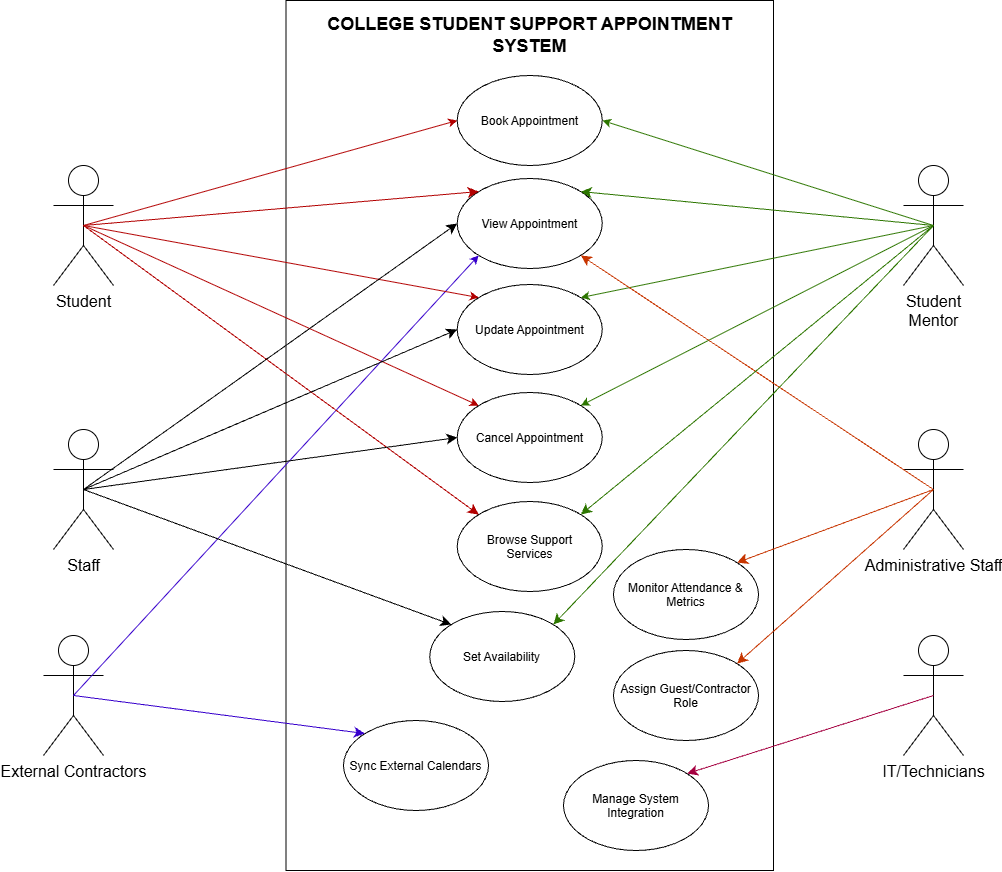

The diagram above was exported from draw.io. Its source (the exported page's mxGraphModel, read from the mxfile embedded in the PNG):
<mxGraphModel dx="1040" dy="1931" grid="1" gridSize="10" guides="1" tooltips="1" connect="1" arrows="1" fold="1" page="1" pageScale="1" pageWidth="1169" pageHeight="827" math="0" shadow="0">
  <root>
    <mxCell id="0" />
    <mxCell id="1" parent="0" />
    <mxCell id="RDf24h6JZpriAq5lBq6W-3" parent="1" style="rounded=0;whiteSpace=wrap;html=1;" value="" vertex="1">
      <mxGeometry height="870" width="487.5" x="362.5" y="-30" as="geometry" />
    </mxCell>
    <mxCell id="RDf24h6JZpriAq5lBq6W-4" parent="1" style="ellipse;whiteSpace=wrap;html=1;shapeInside=1;" value="Book Appointment" vertex="1">
      <mxGeometry height="90" width="145" x="533.75" y="45" as="geometry" />
    </mxCell>
    <mxCell id="RDf24h6JZpriAq5lBq6W-5" parent="1" style="shape=umlActor;verticalLabelPosition=bottom;verticalAlign=top;html=1;outlineConnect=0;labelPerimeter=1;" value="&lt;font style=&quot;font-size: 16px;&quot;&gt;Student&lt;/font&gt;" vertex="1">
      <mxGeometry height="120" width="60" x="130" y="135" as="geometry" />
    </mxCell>
    <mxCell id="RDf24h6JZpriAq5lBq6W-6" parent="1" style="shape=umlActor;verticalLabelPosition=bottom;verticalAlign=top;html=1;outlineConnect=0;labelPerimeter=1;" value="&lt;font style=&quot;font-size: 16px;&quot;&gt;Staff&lt;/font&gt;" vertex="1">
      <mxGeometry height="120" width="60" x="130" y="399" as="geometry" />
    </mxCell>
    <mxCell id="RDf24h6JZpriAq5lBq6W-7" parent="1" style="shape=umlActor;verticalLabelPosition=bottom;verticalAlign=top;html=1;outlineConnect=0;labelPerimeter=1;" value="&lt;font style=&quot;font-size: 16px;&quot;&gt;Student&lt;/font&gt;&lt;div&gt;&lt;font style=&quot;font-size: 16px;&quot;&gt;Mentor&lt;/font&gt;&lt;/div&gt;" vertex="1">
      <mxGeometry height="120" width="60" x="980" y="135" as="geometry" />
    </mxCell>
    <mxCell id="RDf24h6JZpriAq5lBq6W-14" parent="1" style="ellipse;whiteSpace=wrap;html=1;shapeInside=1;" value="View Appointment" vertex="1">
      <mxGeometry height="90" width="145" x="533.75" y="148" as="geometry" />
    </mxCell>
    <mxCell id="RDf24h6JZpriAq5lBq6W-31" parent="1" style="shape=umlActor;verticalLabelPosition=bottom;verticalAlign=top;html=1;outlineConnect=0;labelPerimeter=1;" value="&lt;font style=&quot;font-size: 16px;&quot;&gt;Administrative Staff&lt;/font&gt;" vertex="1">
      <mxGeometry height="120" width="60" x="980" y="399" as="geometry" />
    </mxCell>
    <mxCell id="RDf24h6JZpriAq5lBq6W-32" parent="1" style="shape=umlActor;verticalLabelPosition=bottom;verticalAlign=top;html=1;outlineConnect=0;labelPerimeter=1;" value="&lt;font style=&quot;font-size: 16px;&quot;&gt;External Contractors&lt;/font&gt;" vertex="1">
      <mxGeometry height="120" width="60" x="120" y="605" as="geometry" />
    </mxCell>
    <mxCell id="RDf24h6JZpriAq5lBq6W-33" parent="1" style="shape=umlActor;verticalLabelPosition=bottom;verticalAlign=top;html=1;outlineConnect=0;labelPerimeter=1;" value="&lt;font style=&quot;font-size: 16px;&quot;&gt;IT/Technicians&lt;/font&gt;" vertex="1">
      <mxGeometry height="120" width="60" x="980" y="605" as="geometry" />
    </mxCell>
    <mxCell id="RDf24h6JZpriAq5lBq6W-37" edge="1" parent="1" source="RDf24h6JZpriAq5lBq6W-32" style="endArrow=classic;html=1;rounded=0;defaultLabelBackgroundColor=gap;entryX=0;entryY=1;entryDx=0;entryDy=0;exitX=0.5;exitY=0.5;exitDx=0;exitDy=0;exitPerimeter=0;fillColor=#6a00ff;strokeColor=#3700CC;" target="RDf24h6JZpriAq5lBq6W-14" value="">
      <mxGeometry height="50" relative="1" width="50" as="geometry">
        <mxPoint x="230" y="625" as="sourcePoint" />
        <mxPoint x="280" y="575" as="targetPoint" />
      </mxGeometry>
    </mxCell>
    <mxCell id="RDf24h6JZpriAq5lBq6W-39" edge="1" parent="1" source="RDf24h6JZpriAq5lBq6W-5" style="endArrow=classic;html=1;rounded=0;defaultLabelBackgroundColor=gap;entryX=0;entryY=0.5;entryDx=0;entryDy=0;exitX=0.5;exitY=0.5;exitDx=0;exitDy=0;exitPerimeter=0;fillColor=#e51400;strokeColor=#B20000;" target="RDf24h6JZpriAq5lBq6W-4" value="">
      <mxGeometry height="50" relative="1" width="50" as="geometry">
        <mxPoint x="230" y="185" as="sourcePoint" />
        <mxPoint x="280" y="135" as="targetPoint" />
      </mxGeometry>
    </mxCell>
    <mxCell id="RDf24h6JZpriAq5lBq6W-40" edge="1" parent="1" source="RDf24h6JZpriAq5lBq6W-7" style="endArrow=classic;html=1;rounded=0;defaultLabelBackgroundColor=gap;entryX=1;entryY=0.5;entryDx=0;entryDy=0;exitX=0.5;exitY=0.5;exitDx=0;exitDy=0;exitPerimeter=0;fillColor=#60a917;strokeColor=#2D7600;" target="RDf24h6JZpriAq5lBq6W-4" value="">
      <mxGeometry height="50" relative="1" width="50" as="geometry">
        <mxPoint x="250" y="360" as="sourcePoint" />
        <mxPoint x="300" y="310" as="targetPoint" />
      </mxGeometry>
    </mxCell>
    <mxCell id="RDf24h6JZpriAq5lBq6W-42" parent="1" style="text;html=1;whiteSpace=wrap;strokeColor=none;fillColor=none;align=center;verticalAlign=middle;rounded=0;" value="&lt;font style=&quot;font-size: 18px;&quot;&gt;&lt;b style=&quot;&quot;&gt;COLLEGE STUDENT SUPPORT APPOINTMENT SYSTEM&lt;/b&gt;&lt;/font&gt;" vertex="1">
      <mxGeometry height="30" width="445" x="383.75" y="-10" as="geometry" />
    </mxCell>
    <mxCell id="RDf24h6JZpriAq5lBq6W-48" parent="1" style="ellipse;whiteSpace=wrap;html=1;shapeInside=1;" value="Cancel Appointment" vertex="1">
      <mxGeometry height="90" width="145" x="533.75" y="362" as="geometry" />
    </mxCell>
    <mxCell id="RDf24h6JZpriAq5lBq6W-51" edge="1" parent="1" source="RDf24h6JZpriAq5lBq6W-5" style="endArrow=classic;html=1;rounded=0;defaultLabelBackgroundColor=gap;entryX=0;entryY=0;entryDx=0;entryDy=0;exitX=0.5;exitY=0.5;exitDx=0;exitDy=0;exitPerimeter=0;fillColor=#e51400;strokeColor=#B20000;" target="RDf24h6JZpriAq5lBq6W-48" value="">
      <mxGeometry height="50" relative="1" width="50" as="geometry">
        <mxPoint x="570" y="520" as="sourcePoint" />
        <mxPoint x="620" y="470" as="targetPoint" />
      </mxGeometry>
    </mxCell>
    <mxCell id="RDf24h6JZpriAq5lBq6W-52" parent="1" style="ellipse;whiteSpace=wrap;html=1;shapeInside=1;" value="&lt;span style=&quot;background-color: transparent; color: light-dark(#000000, var(--ge-light-color, #ffffff)); text-decoration-line: inherit;&quot;&gt;Update Appointment&lt;/span&gt;" vertex="1">
      <mxGeometry height="90" width="145" x="533.75" y="254" as="geometry" />
    </mxCell>
    <mxCell id="RDf24h6JZpriAq5lBq6W-53" edge="1" parent="1" source="RDf24h6JZpriAq5lBq6W-5" style="endArrow=classic;html=1;rounded=0;defaultLabelBackgroundColor=gap;entryX=0;entryY=0;entryDx=0;entryDy=0;exitX=0.5;exitY=0.5;exitDx=0;exitDy=0;exitPerimeter=0;fillColor=#e51400;strokeColor=#B20000;" target="RDf24h6JZpriAq5lBq6W-52" value="">
      <mxGeometry height="50" relative="1" width="50" as="geometry">
        <mxPoint x="570" y="520" as="sourcePoint" />
        <mxPoint x="620" y="470" as="targetPoint" />
      </mxGeometry>
    </mxCell>
    <mxCell id="RDf24h6JZpriAq5lBq6W-56" edge="1" parent="1" source="RDf24h6JZpriAq5lBq6W-7" style="endArrow=classic;html=1;rounded=0;defaultLabelBackgroundColor=gap;entryX=1;entryY=0;entryDx=0;entryDy=0;exitX=0.5;exitY=0.5;exitDx=0;exitDy=0;exitPerimeter=0;fillColor=#60a917;strokeColor=#2D7600;" target="RDf24h6JZpriAq5lBq6W-48" value="">
      <mxGeometry height="50" relative="1" width="50" as="geometry">
        <mxPoint x="570" y="520" as="sourcePoint" />
        <mxPoint x="620" y="470" as="targetPoint" />
      </mxGeometry>
    </mxCell>
    <mxCell id="RDf24h6JZpriAq5lBq6W-57" edge="1" parent="1" source="RDf24h6JZpriAq5lBq6W-7" style="endArrow=classic;html=1;rounded=0;defaultLabelBackgroundColor=gap;entryX=1;entryY=0;entryDx=0;entryDy=0;exitX=0.5;exitY=0.5;exitDx=0;exitDy=0;exitPerimeter=0;fillColor=#60a917;strokeColor=#2D7600;" target="RDf24h6JZpriAq5lBq6W-52" value="">
      <mxGeometry height="50" relative="1" width="50" as="geometry">
        <mxPoint x="310" y="610" as="sourcePoint" />
        <mxPoint x="360" y="560" as="targetPoint" />
      </mxGeometry>
    </mxCell>
    <mxCell id="WnsI5vWN-J8VowuHYDno-2" parent="1" style="ellipse;whiteSpace=wrap;html=1;shapeInside=1;" value="Set Availability" vertex="1">
      <mxGeometry height="90" width="145" x="506.25" y="581" as="geometry" />
    </mxCell>
    <mxCell id="WnsI5vWN-J8VowuHYDno-3" parent="1" style="ellipse;whiteSpace=wrap;html=1;shapeInside=1;" value="Sync External Calendars" vertex="1">
      <mxGeometry height="90" width="145" x="420" y="690" as="geometry" />
    </mxCell>
    <mxCell id="WnsI5vWN-J8VowuHYDno-4" parent="1" style="ellipse;whiteSpace=wrap;html=1;shapeInside=1;" value="Assign Guest/Contractor Role" vertex="1">
      <mxGeometry height="90" width="145" x="690" y="620" as="geometry" />
    </mxCell>
    <mxCell id="WnsI5vWN-J8VowuHYDno-5" parent="1" style="ellipse;whiteSpace=wrap;html=1;shapeInside=1;" value="Manage System Integration" vertex="1">
      <mxGeometry height="90" width="145" x="640" y="730" as="geometry" />
    </mxCell>
    <mxCell id="WnsI5vWN-J8VowuHYDno-6" edge="1" parent="1" source="RDf24h6JZpriAq5lBq6W-5" style="endArrow=classic;html=1;rounded=0;fontSize=12;defaultLabelBackgroundColor=page;labelPadding=0 4;startSize=8;endSize=8;curved=1;exitX=0.5;exitY=0.5;exitDx=0;exitDy=0;exitPerimeter=0;entryX=0;entryY=0;entryDx=0;entryDy=0;fillColor=#e51400;strokeColor=#B20000;" target="RDf24h6JZpriAq5lBq6W-14" value="">
      <mxGeometry height="50" relative="1" width="50" as="geometry">
        <mxPoint x="580" y="370" as="sourcePoint" />
        <mxPoint x="630" y="320" as="targetPoint" />
      </mxGeometry>
    </mxCell>
    <mxCell id="WnsI5vWN-J8VowuHYDno-11" edge="1" parent="1" source="RDf24h6JZpriAq5lBq6W-33" style="endArrow=classic;html=1;rounded=0;fontSize=12;defaultLabelBackgroundColor=page;labelPadding=0 4;startSize=8;endSize=8;curved=1;entryX=1;entryY=0;entryDx=0;entryDy=0;exitX=0.5;exitY=0.5;exitDx=0;exitDy=0;exitPerimeter=0;fillColor=#d80073;strokeColor=#A50040;" target="WnsI5vWN-J8VowuHYDno-5" value="">
      <mxGeometry height="50" relative="1" width="50" as="geometry">
        <mxPoint x="610" y="370" as="sourcePoint" />
        <mxPoint x="660" y="320" as="targetPoint" />
      </mxGeometry>
    </mxCell>
    <mxCell id="WnsI5vWN-J8VowuHYDno-12" edge="1" parent="1" source="RDf24h6JZpriAq5lBq6W-31" style="endArrow=classic;html=1;rounded=0;fontSize=12;defaultLabelBackgroundColor=page;labelPadding=0 4;startSize=8;endSize=8;curved=1;entryX=1;entryY=1;entryDx=0;entryDy=0;exitX=0.5;exitY=0.5;exitDx=0;exitDy=0;exitPerimeter=0;fillColor=#fa6800;strokeColor=#C73500;" target="RDf24h6JZpriAq5lBq6W-14" value="">
      <mxGeometry height="50" relative="1" width="50" as="geometry">
        <mxPoint x="640" y="370" as="sourcePoint" />
        <mxPoint x="690" y="320" as="targetPoint" />
      </mxGeometry>
    </mxCell>
    <mxCell id="WnsI5vWN-J8VowuHYDno-13" edge="1" parent="1" source="RDf24h6JZpriAq5lBq6W-31" style="endArrow=classic;html=1;rounded=0;fontSize=12;defaultLabelBackgroundColor=page;labelPadding=0 4;startSize=8;endSize=8;curved=1;entryX=1;entryY=0;entryDx=0;entryDy=0;exitX=0.5;exitY=0.5;exitDx=0;exitDy=0;exitPerimeter=0;fillColor=#fa6800;strokeColor=#C73500;" target="WnsI5vWN-J8VowuHYDno-4" value="">
      <mxGeometry height="50" relative="1" width="50" as="geometry">
        <mxPoint x="820" y="400" as="sourcePoint" />
        <mxPoint x="870" y="350" as="targetPoint" />
      </mxGeometry>
    </mxCell>
    <mxCell id="WnsI5vWN-J8VowuHYDno-14" edge="1" parent="1" source="RDf24h6JZpriAq5lBq6W-32" style="endArrow=classic;html=1;rounded=0;fontSize=12;defaultLabelBackgroundColor=page;labelPadding=0 4;startSize=8;endSize=8;curved=1;entryX=0;entryY=0;entryDx=0;entryDy=0;exitX=0.5;exitY=0.5;exitDx=0;exitDy=0;exitPerimeter=0;fillColor=#6a00ff;strokeColor=#3700CC;" target="WnsI5vWN-J8VowuHYDno-3" value="">
      <mxGeometry height="50" relative="1" width="50" as="geometry">
        <mxPoint x="630" y="470" as="sourcePoint" />
        <mxPoint x="680" y="420" as="targetPoint" />
      </mxGeometry>
    </mxCell>
    <mxCell id="WnsI5vWN-J8VowuHYDno-15" parent="1" style="ellipse;whiteSpace=wrap;html=1;shapeInside=1;" value="Monitor Attendance &amp;amp; Metrics" vertex="1">
      <mxGeometry height="90" width="145" x="690" y="519" as="geometry" />
    </mxCell>
    <mxCell id="WnsI5vWN-J8VowuHYDno-16" edge="1" parent="1" source="RDf24h6JZpriAq5lBq6W-31" style="endArrow=classic;html=1;rounded=0;fontSize=12;defaultLabelBackgroundColor=page;labelPadding=0 4;startSize=8;endSize=8;curved=1;entryX=1;entryY=0;entryDx=0;entryDy=0;exitX=0.5;exitY=0.5;exitDx=0;exitDy=0;exitPerimeter=0;fillColor=#fa6800;strokeColor=#C73500;" target="WnsI5vWN-J8VowuHYDno-15" value="">
      <mxGeometry height="50" relative="1" width="50" as="geometry">
        <mxPoint x="650" y="470" as="sourcePoint" />
        <mxPoint x="700" y="420" as="targetPoint" />
      </mxGeometry>
    </mxCell>
    <mxCell id="WnsI5vWN-J8VowuHYDno-17" parent="1" style="ellipse;whiteSpace=wrap;html=1;shapeInside=1;" value="Browse Support Services" vertex="1">
      <mxGeometry height="90" width="145" x="533.75" y="471" as="geometry" />
    </mxCell>
    <mxCell id="WnsI5vWN-J8VowuHYDno-19" edge="1" parent="1" source="RDf24h6JZpriAq5lBq6W-5" style="endArrow=classic;html=1;rounded=0;fontSize=12;defaultLabelBackgroundColor=page;labelPadding=0 4;startSize=8;endSize=8;curved=1;entryX=0;entryY=0;entryDx=0;entryDy=0;exitX=0.5;exitY=0.5;exitDx=0;exitDy=0;exitPerimeter=0;fillColor=#e51400;strokeColor=#B20000;" target="WnsI5vWN-J8VowuHYDno-17" value="">
      <mxGeometry height="50" relative="1" width="50" as="geometry">
        <mxPoint x="660" y="480" as="sourcePoint" />
        <mxPoint x="710" y="430" as="targetPoint" />
      </mxGeometry>
    </mxCell>
    <mxCell id="WnsI5vWN-J8VowuHYDno-21" edge="1" parent="1" source="RDf24h6JZpriAq5lBq6W-7" style="endArrow=classic;html=1;rounded=0;fontSize=12;defaultLabelBackgroundColor=page;labelPadding=0 4;startSize=8;endSize=8;curved=1;entryX=1;entryY=0;entryDx=0;entryDy=0;exitX=0.5;exitY=0.5;exitDx=0;exitDy=0;exitPerimeter=0;fillColor=#60a917;strokeColor=#2D7600;" target="RDf24h6JZpriAq5lBq6W-14" value="">
      <mxGeometry height="50" relative="1" width="50" as="geometry">
        <mxPoint x="580" y="480" as="sourcePoint" />
        <mxPoint x="630" y="430" as="targetPoint" />
      </mxGeometry>
    </mxCell>
    <mxCell id="WnsI5vWN-J8VowuHYDno-22" edge="1" parent="1" source="RDf24h6JZpriAq5lBq6W-7" style="endArrow=classic;html=1;rounded=0;fontSize=12;defaultLabelBackgroundColor=page;labelPadding=0 4;startSize=8;endSize=8;curved=1;entryX=1;entryY=0;entryDx=0;entryDy=0;exitX=0.5;exitY=0.5;exitDx=0;exitDy=0;exitPerimeter=0;fillColor=#60a917;strokeColor=#2D7600;" target="WnsI5vWN-J8VowuHYDno-17" value="">
      <mxGeometry height="50" relative="1" width="50" as="geometry">
        <mxPoint x="580" y="450" as="sourcePoint" />
        <mxPoint x="630" y="400" as="targetPoint" />
      </mxGeometry>
    </mxCell>
    <mxCell id="WnsI5vWN-J8VowuHYDno-23" edge="1" parent="1" source="RDf24h6JZpriAq5lBq6W-6" style="endArrow=classic;html=1;rounded=0;fontSize=12;defaultLabelBackgroundColor=page;labelPadding=0 4;startSize=8;endSize=8;curved=1;entryX=0;entryY=0.5;entryDx=0;entryDy=0;exitX=0.5;exitY=0.5;exitDx=0;exitDy=0;exitPerimeter=0;" target="RDf24h6JZpriAq5lBq6W-14" value="">
      <mxGeometry height="50" relative="1" width="50" as="geometry">
        <mxPoint x="570" y="450" as="sourcePoint" />
        <mxPoint x="620" y="400" as="targetPoint" />
      </mxGeometry>
    </mxCell>
    <mxCell id="WnsI5vWN-J8VowuHYDno-24" edge="1" parent="1" source="RDf24h6JZpriAq5lBq6W-6" style="endArrow=classic;html=1;rounded=0;fontSize=12;defaultLabelBackgroundColor=page;labelPadding=0 4;startSize=8;endSize=8;curved=1;entryX=0;entryY=0.5;entryDx=0;entryDy=0;exitX=0.5;exitY=0.5;exitDx=0;exitDy=0;exitPerimeter=0;" target="RDf24h6JZpriAq5lBq6W-52" value="">
      <mxGeometry height="50" relative="1" width="50" as="geometry">
        <mxPoint x="570" y="450" as="sourcePoint" />
        <mxPoint x="620" y="400" as="targetPoint" />
      </mxGeometry>
    </mxCell>
    <mxCell id="WnsI5vWN-J8VowuHYDno-25" edge="1" parent="1" source="RDf24h6JZpriAq5lBq6W-6" style="endArrow=classic;html=1;rounded=0;fontSize=12;defaultLabelBackgroundColor=page;labelPadding=0 4;startSize=8;endSize=8;curved=1;entryX=0;entryY=0.5;entryDx=0;entryDy=0;exitX=0.5;exitY=0.5;exitDx=0;exitDy=0;exitPerimeter=0;" target="RDf24h6JZpriAq5lBq6W-48" value="">
      <mxGeometry height="50" relative="1" width="50" as="geometry">
        <mxPoint x="570" y="450" as="sourcePoint" />
        <mxPoint x="620" y="400" as="targetPoint" />
      </mxGeometry>
    </mxCell>
    <mxCell id="WnsI5vWN-J8VowuHYDno-26" edge="1" parent="1" source="RDf24h6JZpriAq5lBq6W-7" style="endArrow=classic;html=1;rounded=0;fontSize=12;defaultLabelBackgroundColor=page;labelPadding=0 4;startSize=8;endSize=8;curved=1;entryX=1;entryY=0;entryDx=0;entryDy=0;exitX=0.5;exitY=0.5;exitDx=0;exitDy=0;exitPerimeter=0;fillColor=#60a917;strokeColor=#2D7600;" target="WnsI5vWN-J8VowuHYDno-2" value="">
      <mxGeometry height="50" relative="1" width="50" as="geometry">
        <mxPoint x="570" y="450" as="sourcePoint" />
        <mxPoint x="620" y="400" as="targetPoint" />
      </mxGeometry>
    </mxCell>
    <mxCell id="WnsI5vWN-J8VowuHYDno-27" edge="1" parent="1" source="RDf24h6JZpriAq5lBq6W-6" style="endArrow=classic;html=1;rounded=0;fontSize=12;defaultLabelBackgroundColor=page;labelPadding=0 4;startSize=8;endSize=8;curved=1;entryX=0;entryY=0;entryDx=0;entryDy=0;exitX=0.5;exitY=0.5;exitDx=0;exitDy=0;exitPerimeter=0;" target="WnsI5vWN-J8VowuHYDno-2" value="">
      <mxGeometry height="50" relative="1" width="50" as="geometry">
        <mxPoint x="570" y="450" as="sourcePoint" />
        <mxPoint x="620" y="400" as="targetPoint" />
      </mxGeometry>
    </mxCell>
  </root>
</mxGraphModel>